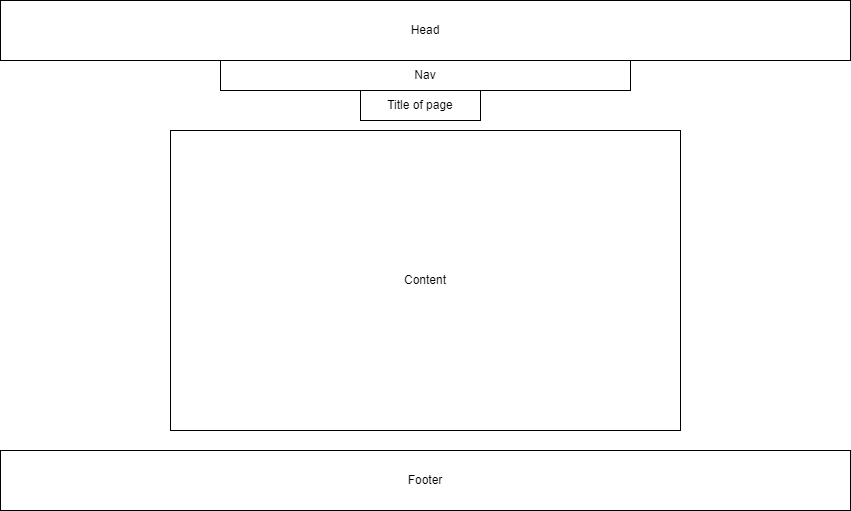

The diagram above was exported from draw.io. Its source (the exported page's mxGraphModel, read from the mxfile embedded in the PNG):
<mxGraphModel dx="1422" dy="786" grid="1" gridSize="10" guides="1" tooltips="1" connect="1" arrows="1" fold="1" page="1" pageScale="1" pageWidth="850" pageHeight="1100" math="0" shadow="0">
  <root>
    <mxCell id="0" />
    <mxCell id="1" parent="0" />
    <mxCell id="ZpXfzdktCNNKR30NIigh-2" value="Nav" style="rounded=0;whiteSpace=wrap;html=1;" parent="1" vertex="1">
      <mxGeometry x="220" y="60" width="410" height="30" as="geometry" />
    </mxCell>
    <mxCell id="ZpXfzdktCNNKR30NIigh-3" value="Head" style="rounded=0;whiteSpace=wrap;html=1;" parent="1" vertex="1">
      <mxGeometry width="850" height="60" as="geometry" />
    </mxCell>
    <mxCell id="ZpXfzdktCNNKR30NIigh-4" value="Title of page" style="rounded=0;whiteSpace=wrap;html=1;" parent="1" vertex="1">
      <mxGeometry x="360" y="90" width="120" height="30" as="geometry" />
    </mxCell>
    <mxCell id="ZpXfzdktCNNKR30NIigh-5" value="Content" style="rounded=0;whiteSpace=wrap;html=1;" parent="1" vertex="1">
      <mxGeometry x="170" y="130" width="510" height="300" as="geometry" />
    </mxCell>
    <mxCell id="ZpXfzdktCNNKR30NIigh-6" value="Footer" style="rounded=0;whiteSpace=wrap;html=1;" parent="1" vertex="1">
      <mxGeometry y="450" width="850" height="60" as="geometry" />
    </mxCell>
  </root>
</mxGraphModel>